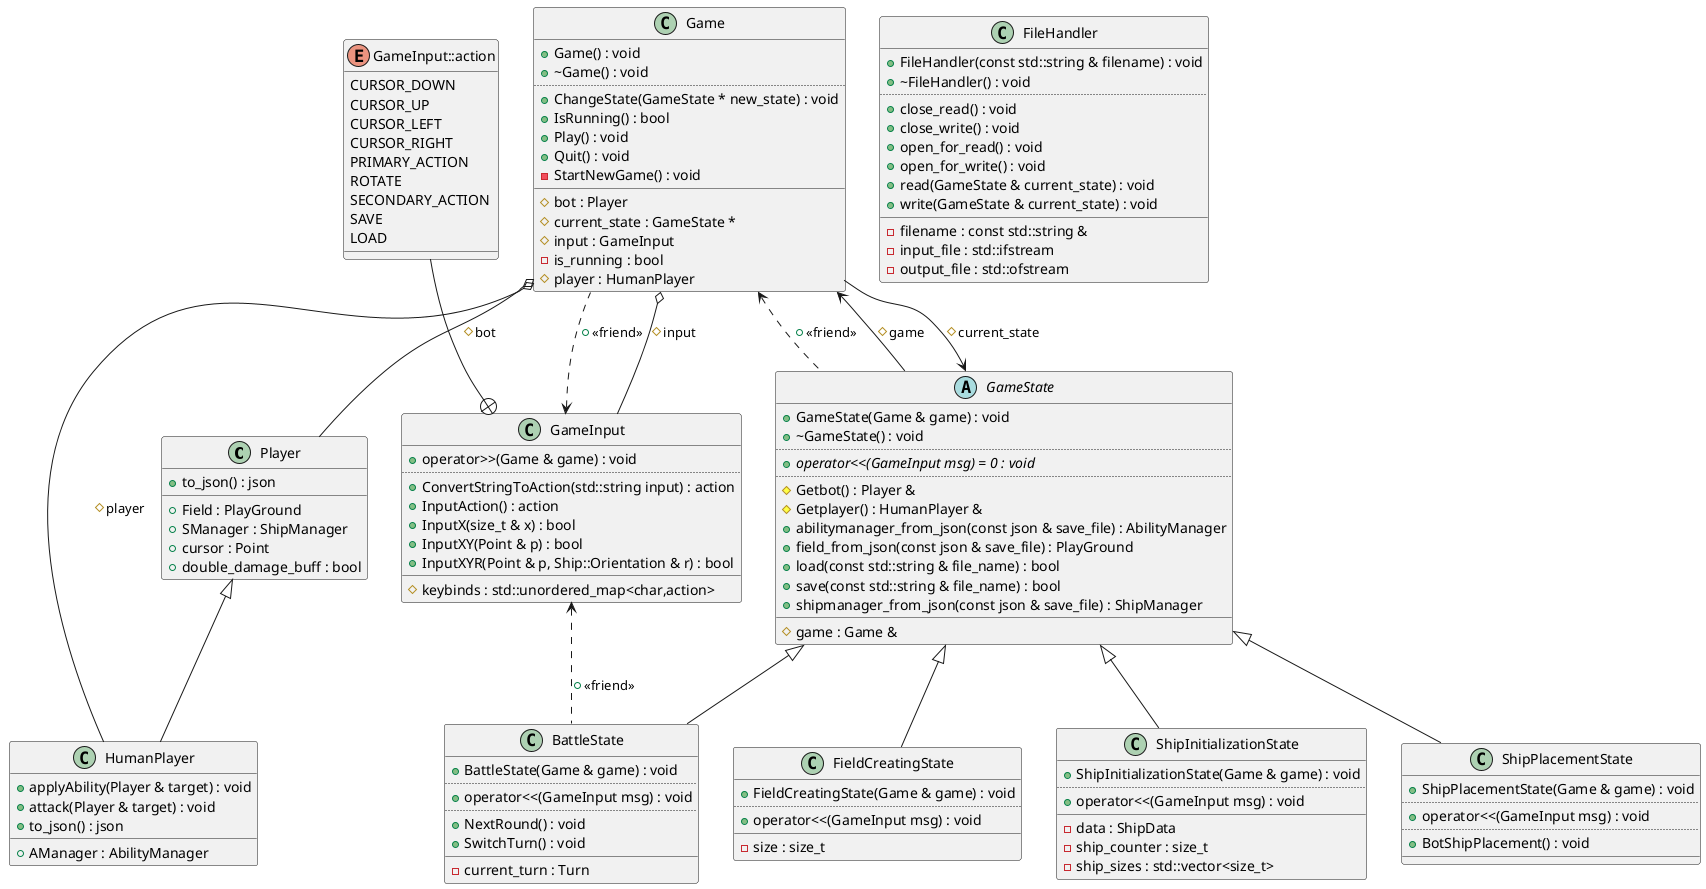

The diagram above was rendered by PlantUML. Its source (embedded in the PNG):
@startuml
class "Player" as C_0003605716991605700936
class C_0003605716991605700936 {
+to_json() : json
__
+Field : PlayGround
+SManager : ShipManager
+cursor : Point
+double_damage_buff : bool
}
class "HumanPlayer" as C_0006734864703741281718
class C_0006734864703741281718 {
+applyAbility(Player & target) : void
+attack(Player & target) : void
+to_json() : json
__
+AManager : AbilityManager
}
class "GameInput" as C_0004247110065670081973
class C_0004247110065670081973 {
+operator>>(Game & game) : void
..
+ConvertStringToAction(std::string input) : action
+InputAction() : action
+InputX(size_t & x) : bool
+InputXY(Point & p) : bool
+InputXYR(Point & p, Ship::Orientation & r) : bool
__
#keybinds : std::unordered_map<char,action>
}
enum "GameInput::action" as C_0016022673017162080147
enum C_0016022673017162080147 {
CURSOR_DOWN
CURSOR_UP
CURSOR_LEFT
CURSOR_RIGHT
PRIMARY_ACTION
ROTATE
SECONDARY_ACTION
SAVE
LOAD
}
abstract "GameState" as C_0004356735495323104445
abstract C_0004356735495323104445 {
+GameState(Game & game) : void
+~GameState() : void
..
{abstract} +operator<<(GameInput msg) = 0 : void
..
#Getbot() : Player &
#Getplayer() : HumanPlayer &
+abilitymanager_from_json(const json & save_file) : AbilityManager
+field_from_json(const json & save_file) : PlayGround
+load(const std::string & file_name) : bool
+save(const std::string & file_name) : bool
+shipmanager_from_json(const json & save_file) : ShipManager
__
#game : Game &
}
class "FileHandler" as C_0002918291441898942593
class C_0002918291441898942593 {
+FileHandler(const std::string & filename) : void
+~FileHandler() : void
..
+close_read() : void
+close_write() : void
+open_for_read() : void
+open_for_write() : void
+read(GameState & current_state) : void
+write(GameState & current_state) : void
__
-filename : const std::string &
-input_file : std::ifstream
-output_file : std::ofstream
}
class "BattleState" as C_0008183552386718209794
class C_0008183552386718209794 {
+BattleState(Game & game) : void
..
+operator<<(GameInput msg) : void
..
+NextRound() : void
+SwitchTurn() : void
__
-current_turn : Turn
}
class "Game" as C_0017470460303031448044
class C_0017470460303031448044 {
+Game() : void
+~Game() : void
..
+ChangeState(GameState * new_state) : void
+IsRunning() : bool
+Play() : void
+Quit() : void
-StartNewGame() : void
__
#bot : Player
#current_state : GameState *
#input : GameInput
-is_running : bool
#player : HumanPlayer
}
class "ShipPlacementState" as C_0016491408947504022071
class C_0016491408947504022071 {
+ShipPlacementState(Game & game) : void
..
+operator<<(GameInput msg) : void
..
+BotShipPlacement() : void
__
}
class "FieldCreatingState" as C_0012851784163152180326
class C_0012851784163152180326 {
+FieldCreatingState(Game & game) : void
..
+operator<<(GameInput msg) : void
__
-size : size_t
}
class "ShipInitializationState" as C_0011364344354936028514
class C_0011364344354936028514 {
+ShipInitializationState(Game & game) : void
..
+operator<<(GameInput msg) : void
__
-data : ShipData
-ship_counter : size_t
-ship_sizes : std::vector<size_t>
}
C_0003605716991605700936 <|-- C_0006734864703741281718

C_0004247110065670081973 <.. C_0017470460303031448044 : +<<friend>>
C_0004247110065670081973 <.. C_0008183552386718209794 : +<<friend>>
C_0016022673017162080147 --+ C_0004247110065670081973
C_0004356735495323104445 --> C_0017470460303031448044 : #game
C_0004356735495323104445 <|-- C_0008183552386718209794

C_0017470460303031448044 o-- C_0004247110065670081973 : #input
C_0017470460303031448044 o-- C_0003605716991605700936 : #bot
C_0017470460303031448044 o-- C_0006734864703741281718 : #player
C_0017470460303031448044 --> C_0004356735495323104445 : #current_state
C_0017470460303031448044 <.. C_0004356735495323104445 : +<<friend>>
C_0004356735495323104445 <|-- C_0016491408947504022071

C_0004356735495323104445 <|-- C_0012851784163152180326

C_0004356735495323104445 <|-- C_0011364344354936028514


'Generated with clang-uml, version 0.5.5
'LLVM version Ubuntu clang version 18.1.3 (1ubuntu1)
@enduml